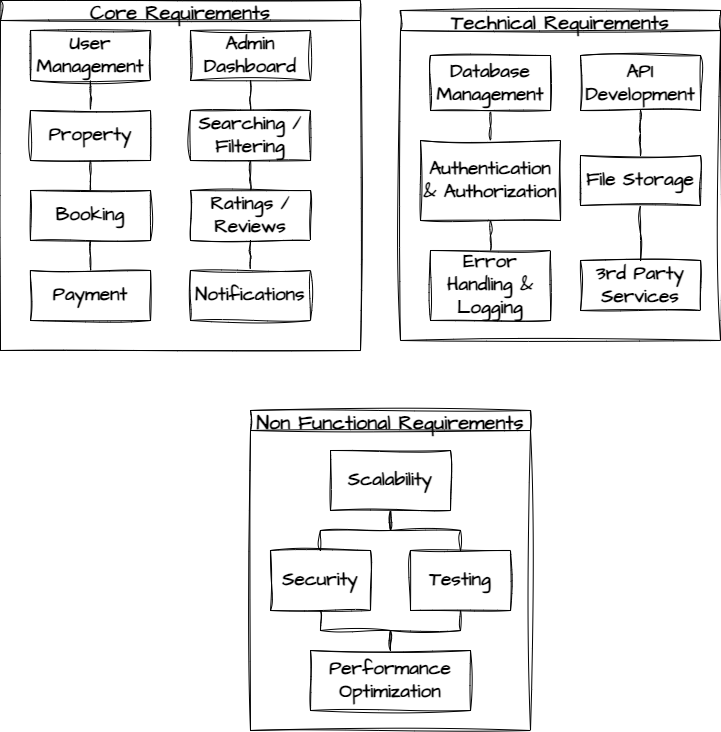

The diagram above was exported from draw.io. Its source (the exported page's mxGraphModel, read from the mxfile embedded in the PNG):
<mxGraphModel dx="1213" dy="604" grid="1" gridSize="10" guides="1" tooltips="1" connect="1" arrows="1" fold="1" page="1" pageScale="1" pageWidth="850" pageHeight="1100" math="0" shadow="0">
  <root>
    <mxCell id="0" />
    <mxCell id="1" parent="0" />
    <mxCell id="gHbOft2zQtf8Lh47FjPF-5" parent="1" style="swimlane;startSize=20;horizontal=1;containerType=tree;sketch=1;hachureGap=4;jiggle=2;curveFitting=1;fontFamily=Architects Daughter;fontSource=https%3A%2F%2Ffonts.googleapis.com%2Fcss%3Ffamily%3DArchitects%2BDaughter;fontSize=20;" value="Core Requirements" vertex="1">
      <mxGeometry height="350" width="360" x="30" y="50" as="geometry" />
    </mxCell>
    <mxCell id="gHbOft2zQtf8Lh47FjPF-6" edge="1" parent="gHbOft2zQtf8Lh47FjPF-5" source="gHbOft2zQtf8Lh47FjPF-7" style="edgeStyle=elbowEdgeStyle;elbow=vertical;sourcePerimeterSpacing=0;targetPerimeterSpacing=0;startArrow=none;endArrow=none;rounded=0;curved=0;sketch=1;hachureGap=4;jiggle=2;curveFitting=1;fontFamily=Architects Daughter;fontSource=https%3A%2F%2Ffonts.googleapis.com%2Fcss%3Ffamily%3DArchitects%2BDaughter;" target="gHbOft2zQtf8Lh47FjPF-8" value="">
      <mxGeometry relative="1" as="geometry" />
    </mxCell>
    <mxCell id="gHbOft2zQtf8Lh47FjPF-7" parent="gHbOft2zQtf8Lh47FjPF-5" style="whiteSpace=wrap;html=1;treeFolding=1;treeMoving=1;newEdgeStyle={&quot;edgeStyle&quot;:&quot;elbowEdgeStyle&quot;,&quot;startArrow&quot;:&quot;none&quot;,&quot;endArrow&quot;:&quot;none&quot;};sketch=1;hachureGap=4;jiggle=2;curveFitting=1;fontFamily=Architects Daughter;fontSource=https%3A%2F%2Ffonts.googleapis.com%2Fcss%3Ffamily%3DArchitects%2BDaughter;" value="&lt;b&gt;&lt;font style=&quot;font-size: 19px;&quot;&gt;User Management&lt;/font&gt;&lt;/b&gt;" vertex="1">
      <mxGeometry height="50" width="120" x="30" y="30" as="geometry" />
    </mxCell>
    <mxCell id="gHbOft2zQtf8Lh47FjPF-8" parent="gHbOft2zQtf8Lh47FjPF-5" style="whiteSpace=wrap;html=1;treeFolding=1;treeMoving=1;newEdgeStyle={&quot;edgeStyle&quot;:&quot;elbowEdgeStyle&quot;,&quot;startArrow&quot;:&quot;none&quot;,&quot;endArrow&quot;:&quot;none&quot;};sketch=1;hachureGap=4;jiggle=2;curveFitting=1;fontFamily=Architects Daughter;fontSource=https%3A%2F%2Ffonts.googleapis.com%2Fcss%3Ffamily%3DArchitects%2BDaughter;" value="&lt;b&gt;&lt;font style=&quot;font-size: 19px;&quot;&gt;Property&lt;/font&gt;&lt;/b&gt;" vertex="1">
      <mxGeometry height="50" width="120" x="30" y="110" as="geometry" />
    </mxCell>
    <mxCell id="gHbOft2zQtf8Lh47FjPF-9" edge="1" parent="gHbOft2zQtf8Lh47FjPF-5" source="gHbOft2zQtf8Lh47FjPF-8" style="edgeStyle=elbowEdgeStyle;elbow=vertical;sourcePerimeterSpacing=0;targetPerimeterSpacing=0;startArrow=none;endArrow=none;rounded=0;curved=0;sketch=1;hachureGap=4;jiggle=2;curveFitting=1;fontFamily=Architects Daughter;fontSource=https%3A%2F%2Ffonts.googleapis.com%2Fcss%3Ffamily%3DArchitects%2BDaughter;" target="gHbOft2zQtf8Lh47FjPF-10" value="">
      <mxGeometry relative="1" as="geometry">
        <mxPoint x="130" y="160" as="sourcePoint" />
      </mxGeometry>
    </mxCell>
    <mxCell id="gHbOft2zQtf8Lh47FjPF-10" parent="gHbOft2zQtf8Lh47FjPF-5" style="whiteSpace=wrap;html=1;treeFolding=1;treeMoving=1;newEdgeStyle={&quot;edgeStyle&quot;:&quot;elbowEdgeStyle&quot;,&quot;startArrow&quot;:&quot;none&quot;,&quot;endArrow&quot;:&quot;none&quot;};sketch=1;hachureGap=4;jiggle=2;curveFitting=1;fontFamily=Architects Daughter;fontSource=https%3A%2F%2Ffonts.googleapis.com%2Fcss%3Ffamily%3DArchitects%2BDaughter;" value="&lt;b&gt;&lt;font style=&quot;font-size: 19px;&quot;&gt;Booking&lt;/font&gt;&lt;/b&gt;" vertex="1">
      <mxGeometry height="50" width="120" x="30" y="190" as="geometry" />
    </mxCell>
    <mxCell id="gHbOft2zQtf8Lh47FjPF-11" edge="1" parent="gHbOft2zQtf8Lh47FjPF-5" source="gHbOft2zQtf8Lh47FjPF-10" style="edgeStyle=elbowEdgeStyle;elbow=vertical;sourcePerimeterSpacing=0;targetPerimeterSpacing=0;startArrow=none;endArrow=none;rounded=0;curved=0;sketch=1;hachureGap=4;jiggle=2;curveFitting=1;fontFamily=Architects Daughter;fontSource=https%3A%2F%2Ffonts.googleapis.com%2Fcss%3Ffamily%3DArchitects%2BDaughter;" target="gHbOft2zQtf8Lh47FjPF-12" value="">
      <mxGeometry relative="1" as="geometry">
        <mxPoint x="130" y="230" as="sourcePoint" />
      </mxGeometry>
    </mxCell>
    <mxCell id="gHbOft2zQtf8Lh47FjPF-12" parent="gHbOft2zQtf8Lh47FjPF-5" style="whiteSpace=wrap;html=1;treeFolding=1;treeMoving=1;newEdgeStyle={&quot;edgeStyle&quot;:&quot;elbowEdgeStyle&quot;,&quot;startArrow&quot;:&quot;none&quot;,&quot;endArrow&quot;:&quot;none&quot;};sketch=1;hachureGap=4;jiggle=2;curveFitting=1;fontFamily=Architects Daughter;fontSource=https%3A%2F%2Ffonts.googleapis.com%2Fcss%3Ffamily%3DArchitects%2BDaughter;" value="&lt;b&gt;&lt;font style=&quot;font-size: 19px;&quot;&gt;Payment&lt;/font&gt;&lt;/b&gt;" vertex="1">
      <mxGeometry height="50" width="120" x="30" y="270" as="geometry" />
    </mxCell>
    <mxCell id="gHbOft2zQtf8Lh47FjPF-15" parent="gHbOft2zQtf8Lh47FjPF-5" style="whiteSpace=wrap;html=1;treeFolding=1;treeMoving=1;newEdgeStyle={&quot;edgeStyle&quot;:&quot;elbowEdgeStyle&quot;,&quot;startArrow&quot;:&quot;none&quot;,&quot;endArrow&quot;:&quot;none&quot;};sketch=1;hachureGap=4;jiggle=2;curveFitting=1;fontFamily=Architects Daughter;fontSource=https%3A%2F%2Ffonts.googleapis.com%2Fcss%3Ffamily%3DArchitects%2BDaughter;" value="&lt;b&gt;&lt;font style=&quot;font-size: 19px;&quot;&gt;Admin Dashboard&lt;/font&gt;&lt;/b&gt;" vertex="1">
      <mxGeometry height="50" width="120" x="190" y="30" as="geometry" />
    </mxCell>
    <mxCell id="gHbOft2zQtf8Lh47FjPF-16" edge="1" parent="gHbOft2zQtf8Lh47FjPF-5" source="gHbOft2zQtf8Lh47FjPF-15" style="edgeStyle=elbowEdgeStyle;elbow=vertical;sourcePerimeterSpacing=0;targetPerimeterSpacing=0;startArrow=none;endArrow=none;rounded=0;curved=0;sketch=1;hachureGap=4;jiggle=2;curveFitting=1;fontFamily=Architects Daughter;fontSource=https%3A%2F%2Ffonts.googleapis.com%2Fcss%3Ffamily%3DArchitects%2BDaughter;" target="gHbOft2zQtf8Lh47FjPF-17" value="">
      <mxGeometry relative="1" as="geometry" />
    </mxCell>
    <mxCell id="gHbOft2zQtf8Lh47FjPF-17" parent="gHbOft2zQtf8Lh47FjPF-5" style="whiteSpace=wrap;html=1;treeFolding=1;treeMoving=1;newEdgeStyle={&quot;edgeStyle&quot;:&quot;elbowEdgeStyle&quot;,&quot;startArrow&quot;:&quot;none&quot;,&quot;endArrow&quot;:&quot;none&quot;};sketch=1;hachureGap=4;jiggle=2;curveFitting=1;fontFamily=Architects Daughter;fontSource=https%3A%2F%2Ffonts.googleapis.com%2Fcss%3Ffamily%3DArchitects%2BDaughter;" value="&lt;b&gt;&lt;font style=&quot;font-size: 19px;&quot;&gt;Searching / Filtering&lt;/font&gt;&lt;/b&gt;" vertex="1">
      <mxGeometry height="50" width="120" x="190" y="110" as="geometry" />
    </mxCell>
    <mxCell id="gHbOft2zQtf8Lh47FjPF-18" edge="1" parent="gHbOft2zQtf8Lh47FjPF-5" source="gHbOft2zQtf8Lh47FjPF-17" style="edgeStyle=elbowEdgeStyle;elbow=vertical;sourcePerimeterSpacing=0;targetPerimeterSpacing=0;startArrow=none;endArrow=none;rounded=0;curved=0;sketch=1;hachureGap=4;jiggle=2;curveFitting=1;fontFamily=Architects Daughter;fontSource=https%3A%2F%2Ffonts.googleapis.com%2Fcss%3Ffamily%3DArchitects%2BDaughter;" target="gHbOft2zQtf8Lh47FjPF-19" value="">
      <mxGeometry relative="1" as="geometry">
        <mxPoint x="350" y="160" as="sourcePoint" />
      </mxGeometry>
    </mxCell>
    <mxCell id="gHbOft2zQtf8Lh47FjPF-19" parent="gHbOft2zQtf8Lh47FjPF-5" style="whiteSpace=wrap;html=1;treeFolding=1;treeMoving=1;newEdgeStyle={&quot;edgeStyle&quot;:&quot;elbowEdgeStyle&quot;,&quot;startArrow&quot;:&quot;none&quot;,&quot;endArrow&quot;:&quot;none&quot;};sketch=1;hachureGap=4;jiggle=2;curveFitting=1;fontFamily=Architects Daughter;fontSource=https%3A%2F%2Ffonts.googleapis.com%2Fcss%3Ffamily%3DArchitects%2BDaughter;" value="&lt;b&gt;&lt;font style=&quot;font-size: 19px;&quot;&gt;Ratings / Reviews&lt;/font&gt;&lt;/b&gt;" vertex="1">
      <mxGeometry height="50" width="120" x="190" y="190" as="geometry" />
    </mxCell>
    <mxCell id="gHbOft2zQtf8Lh47FjPF-20" edge="1" parent="gHbOft2zQtf8Lh47FjPF-5" source="gHbOft2zQtf8Lh47FjPF-19" style="edgeStyle=elbowEdgeStyle;elbow=vertical;sourcePerimeterSpacing=0;targetPerimeterSpacing=0;startArrow=none;endArrow=none;rounded=0;curved=0;sketch=1;hachureGap=4;jiggle=2;curveFitting=1;fontFamily=Architects Daughter;fontSource=https%3A%2F%2Ffonts.googleapis.com%2Fcss%3Ffamily%3DArchitects%2BDaughter;" target="gHbOft2zQtf8Lh47FjPF-21" value="">
      <mxGeometry relative="1" as="geometry">
        <mxPoint x="350" y="230" as="sourcePoint" />
      </mxGeometry>
    </mxCell>
    <mxCell id="gHbOft2zQtf8Lh47FjPF-21" parent="gHbOft2zQtf8Lh47FjPF-5" style="whiteSpace=wrap;html=1;treeFolding=1;treeMoving=1;newEdgeStyle={&quot;edgeStyle&quot;:&quot;elbowEdgeStyle&quot;,&quot;startArrow&quot;:&quot;none&quot;,&quot;endArrow&quot;:&quot;none&quot;};sketch=1;hachureGap=4;jiggle=2;curveFitting=1;fontFamily=Architects Daughter;fontSource=https%3A%2F%2Ffonts.googleapis.com%2Fcss%3Ffamily%3DArchitects%2BDaughter;" value="&lt;b&gt;&lt;font style=&quot;font-size: 19px;&quot;&gt;Notifications&lt;/font&gt;&lt;/b&gt;" vertex="1">
      <mxGeometry height="50" width="120" x="190" y="270" as="geometry" />
    </mxCell>
    <mxCell id="gHbOft2zQtf8Lh47FjPF-22" edge="1" parent="gHbOft2zQtf8Lh47FjPF-5" source="gHbOft2zQtf8Lh47FjPF-21" style="edgeStyle=elbowEdgeStyle;rounded=0;sketch=1;hachureGap=4;jiggle=2;curveFitting=1;orthogonalLoop=1;jettySize=auto;html=1;startArrow=none;endArrow=none;exitX=0.5;exitY=1;exitDx=0;exitDy=0;fontFamily=Architects Daughter;fontSource=https%3A%2F%2Ffonts.googleapis.com%2Fcss%3Ffamily%3DArchitects%2BDaughter;" target="gHbOft2zQtf8Lh47FjPF-21">
      <mxGeometry relative="1" as="geometry" />
    </mxCell>
    <mxCell id="gHbOft2zQtf8Lh47FjPF-33" parent="1" style="swimlane;startSize=20;horizontal=1;containerType=tree;sketch=1;hachureGap=4;jiggle=2;curveFitting=1;fontFamily=Architects Daughter;fontSource=https%3A%2F%2Ffonts.googleapis.com%2Fcss%3Ffamily%3DArchitects%2BDaughter;fontSize=20;" value="Technical Requirements" vertex="1">
      <mxGeometry height="330" width="320" x="430" y="60" as="geometry" />
    </mxCell>
    <mxCell id="gHbOft2zQtf8Lh47FjPF-34" edge="1" parent="gHbOft2zQtf8Lh47FjPF-33" source="gHbOft2zQtf8Lh47FjPF-35" style="edgeStyle=elbowEdgeStyle;elbow=vertical;sourcePerimeterSpacing=0;targetPerimeterSpacing=0;startArrow=none;endArrow=none;rounded=0;curved=0;sketch=1;hachureGap=4;jiggle=2;curveFitting=1;fontFamily=Architects Daughter;fontSource=https%3A%2F%2Ffonts.googleapis.com%2Fcss%3Ffamily%3DArchitects%2BDaughter;" target="gHbOft2zQtf8Lh47FjPF-36" value="">
      <mxGeometry relative="1" as="geometry" />
    </mxCell>
    <mxCell id="gHbOft2zQtf8Lh47FjPF-35" parent="gHbOft2zQtf8Lh47FjPF-33" style="whiteSpace=wrap;html=1;treeFolding=1;treeMoving=1;newEdgeStyle={&quot;edgeStyle&quot;:&quot;elbowEdgeStyle&quot;,&quot;startArrow&quot;:&quot;none&quot;,&quot;endArrow&quot;:&quot;none&quot;};sketch=1;hachureGap=4;jiggle=2;curveFitting=1;fontFamily=Architects Daughter;fontSource=https%3A%2F%2Ffonts.googleapis.com%2Fcss%3Ffamily%3DArchitects%2BDaughter;" value="&lt;b&gt;&lt;font style=&quot;font-size: 19px;&quot;&gt;Database Management&lt;/font&gt;&lt;/b&gt;" vertex="1">
      <mxGeometry height="55" width="120" x="30" y="45" as="geometry" />
    </mxCell>
    <mxCell id="gHbOft2zQtf8Lh47FjPF-36" parent="gHbOft2zQtf8Lh47FjPF-33" style="whiteSpace=wrap;html=1;treeFolding=1;treeMoving=1;newEdgeStyle={&quot;edgeStyle&quot;:&quot;elbowEdgeStyle&quot;,&quot;startArrow&quot;:&quot;none&quot;,&quot;endArrow&quot;:&quot;none&quot;};sketch=1;hachureGap=4;jiggle=2;curveFitting=1;fontFamily=Architects Daughter;fontSource=https%3A%2F%2Ffonts.googleapis.com%2Fcss%3Ffamily%3DArchitects%2BDaughter;" value="&lt;b&gt;&lt;font style=&quot;font-size: 19px;&quot;&gt;Authentication &amp;amp; Authorization&lt;/font&gt;&lt;/b&gt;" vertex="1">
      <mxGeometry height="80" width="140" x="20" y="130" as="geometry" />
    </mxCell>
    <mxCell id="gHbOft2zQtf8Lh47FjPF-37" edge="1" parent="gHbOft2zQtf8Lh47FjPF-33" source="gHbOft2zQtf8Lh47FjPF-36" style="edgeStyle=elbowEdgeStyle;elbow=vertical;sourcePerimeterSpacing=0;targetPerimeterSpacing=0;startArrow=none;endArrow=none;rounded=0;curved=0;sketch=1;hachureGap=4;jiggle=2;curveFitting=1;fontFamily=Architects Daughter;fontSource=https%3A%2F%2Ffonts.googleapis.com%2Fcss%3Ffamily%3DArchitects%2BDaughter;" target="gHbOft2zQtf8Lh47FjPF-38" value="">
      <mxGeometry relative="1" as="geometry">
        <mxPoint x="530" y="155" as="sourcePoint" />
      </mxGeometry>
    </mxCell>
    <mxCell id="gHbOft2zQtf8Lh47FjPF-38" parent="gHbOft2zQtf8Lh47FjPF-33" style="whiteSpace=wrap;html=1;treeFolding=1;treeMoving=1;newEdgeStyle={&quot;edgeStyle&quot;:&quot;elbowEdgeStyle&quot;,&quot;startArrow&quot;:&quot;none&quot;,&quot;endArrow&quot;:&quot;none&quot;};sketch=1;hachureGap=4;jiggle=2;curveFitting=1;fontFamily=Architects Daughter;fontSource=https%3A%2F%2Ffonts.googleapis.com%2Fcss%3Ffamily%3DArchitects%2BDaughter;" value="&lt;b&gt;&lt;font style=&quot;font-size: 19px;&quot;&gt;Error Handling &amp;amp; Logging&lt;/font&gt;&lt;/b&gt;" vertex="1">
      <mxGeometry height="70" width="120" x="30" y="240" as="geometry" />
    </mxCell>
    <mxCell id="gHbOft2zQtf8Lh47FjPF-41" parent="gHbOft2zQtf8Lh47FjPF-33" style="whiteSpace=wrap;html=1;treeFolding=1;treeMoving=1;newEdgeStyle={&quot;edgeStyle&quot;:&quot;elbowEdgeStyle&quot;,&quot;startArrow&quot;:&quot;none&quot;,&quot;endArrow&quot;:&quot;none&quot;};sketch=1;hachureGap=4;jiggle=2;curveFitting=1;fontFamily=Architects Daughter;fontSource=https%3A%2F%2Ffonts.googleapis.com%2Fcss%3Ffamily%3DArchitects%2BDaughter;" value="&lt;b&gt;&lt;font style=&quot;font-size: 19px;&quot;&gt;API Development&lt;/font&gt;&lt;/b&gt;" vertex="1">
      <mxGeometry height="55" width="120" x="180" y="45" as="geometry" />
    </mxCell>
    <mxCell id="gHbOft2zQtf8Lh47FjPF-42" parent="gHbOft2zQtf8Lh47FjPF-33" style="whiteSpace=wrap;html=1;treeFolding=1;treeMoving=1;newEdgeStyle={&quot;edgeStyle&quot;:&quot;elbowEdgeStyle&quot;,&quot;startArrow&quot;:&quot;none&quot;,&quot;endArrow&quot;:&quot;none&quot;};sketch=1;hachureGap=4;jiggle=2;curveFitting=1;fontFamily=Architects Daughter;fontSource=https%3A%2F%2Ffonts.googleapis.com%2Fcss%3Ffamily%3DArchitects%2BDaughter;" value="&lt;b&gt;&lt;font style=&quot;font-size: 19px;&quot;&gt;File Storage&lt;/font&gt;&lt;/b&gt;" vertex="1">
      <mxGeometry height="50" width="120" x="180" y="145" as="geometry" />
    </mxCell>
    <mxCell id="gHbOft2zQtf8Lh47FjPF-40" edge="1" parent="gHbOft2zQtf8Lh47FjPF-33" source="gHbOft2zQtf8Lh47FjPF-41" style="edgeStyle=elbowEdgeStyle;elbow=vertical;sourcePerimeterSpacing=0;targetPerimeterSpacing=0;startArrow=none;endArrow=none;rounded=0;curved=0;sketch=1;hachureGap=4;jiggle=2;curveFitting=1;fontFamily=Architects Daughter;fontSource=https%3A%2F%2Ffonts.googleapis.com%2Fcss%3Ffamily%3DArchitects%2BDaughter;" target="gHbOft2zQtf8Lh47FjPF-42" value="">
      <mxGeometry relative="1" as="geometry" />
    </mxCell>
    <mxCell id="gHbOft2zQtf8Lh47FjPF-44" parent="gHbOft2zQtf8Lh47FjPF-33" style="whiteSpace=wrap;html=1;treeFolding=1;treeMoving=1;newEdgeStyle={&quot;edgeStyle&quot;:&quot;elbowEdgeStyle&quot;,&quot;startArrow&quot;:&quot;none&quot;,&quot;endArrow&quot;:&quot;none&quot;};sketch=1;hachureGap=4;jiggle=2;curveFitting=1;fontFamily=Architects Daughter;fontSource=https%3A%2F%2Ffonts.googleapis.com%2Fcss%3Ffamily%3DArchitects%2BDaughter;" value="&lt;b&gt;&lt;font style=&quot;font-size: 19px;&quot;&gt;3rd Party Services&lt;/font&gt;&lt;/b&gt;" vertex="1">
      <mxGeometry height="50" width="120" x="180" y="250" as="geometry" />
    </mxCell>
    <mxCell id="gHbOft2zQtf8Lh47FjPF-43" edge="1" parent="gHbOft2zQtf8Lh47FjPF-33" source="gHbOft2zQtf8Lh47FjPF-42" style="edgeStyle=elbowEdgeStyle;elbow=vertical;sourcePerimeterSpacing=0;targetPerimeterSpacing=0;startArrow=none;endArrow=none;rounded=0;curved=0;sketch=1;hachureGap=4;jiggle=2;curveFitting=1;fontFamily=Architects Daughter;fontSource=https%3A%2F%2Ffonts.googleapis.com%2Fcss%3Ffamily%3DArchitects%2BDaughter;" target="gHbOft2zQtf8Lh47FjPF-44" value="">
      <mxGeometry relative="1" as="geometry">
        <mxPoint x="770" y="330" as="sourcePoint" />
      </mxGeometry>
    </mxCell>
    <mxCell id="gHbOft2zQtf8Lh47FjPF-51" parent="1" style="swimlane;startSize=20;horizontal=1;containerType=tree;newEdgeStyle={&quot;edgeStyle&quot;:&quot;elbowEdgeStyle&quot;,&quot;startArrow&quot;:&quot;none&quot;,&quot;endArrow&quot;:&quot;none&quot;};sketch=1;hachureGap=4;jiggle=2;curveFitting=1;fontFamily=Architects Daughter;fontSource=https%3A%2F%2Ffonts.googleapis.com%2Fcss%3Ffamily%3DArchitects%2BDaughter;fontSize=20;" value="Non Functional Requirements" vertex="1">
      <mxGeometry height="320" width="280" x="280" y="460" as="geometry" />
    </mxCell>
    <mxCell id="gHbOft2zQtf8Lh47FjPF-52" edge="1" parent="gHbOft2zQtf8Lh47FjPF-51" source="gHbOft2zQtf8Lh47FjPF-54" style="edgeStyle=elbowEdgeStyle;elbow=vertical;sourcePerimeterSpacing=0;targetPerimeterSpacing=0;startArrow=none;endArrow=none;rounded=0;curved=0;sketch=1;hachureGap=4;jiggle=2;curveFitting=1;fontFamily=Architects Daughter;fontSource=https%3A%2F%2Ffonts.googleapis.com%2Fcss%3Ffamily%3DArchitects%2BDaughter;" target="gHbOft2zQtf8Lh47FjPF-55" value="">
      <mxGeometry relative="1" as="geometry" />
    </mxCell>
    <mxCell id="gHbOft2zQtf8Lh47FjPF-53" edge="1" parent="gHbOft2zQtf8Lh47FjPF-51" source="gHbOft2zQtf8Lh47FjPF-54" style="edgeStyle=elbowEdgeStyle;elbow=vertical;sourcePerimeterSpacing=0;targetPerimeterSpacing=0;startArrow=none;endArrow=none;rounded=0;curved=0;sketch=1;hachureGap=4;jiggle=2;curveFitting=1;fontFamily=Architects Daughter;fontSource=https%3A%2F%2Ffonts.googleapis.com%2Fcss%3Ffamily%3DArchitects%2BDaughter;" target="gHbOft2zQtf8Lh47FjPF-56" value="">
      <mxGeometry relative="1" as="geometry" />
    </mxCell>
    <UserObject label="&lt;b&gt;&lt;font style=&quot;font-size: 19px;&quot;&gt;Scalability&lt;/font&gt;&lt;/b&gt;" treeRoot="1" id="gHbOft2zQtf8Lh47FjPF-54">
      <mxCell parent="gHbOft2zQtf8Lh47FjPF-51" style="whiteSpace=wrap;html=1;align=center;treeFolding=1;treeMoving=1;newEdgeStyle={&quot;edgeStyle&quot;:&quot;elbowEdgeStyle&quot;,&quot;startArrow&quot;:&quot;none&quot;,&quot;endArrow&quot;:&quot;none&quot;};sketch=1;hachureGap=4;jiggle=2;curveFitting=1;fontFamily=Architects Daughter;fontSource=https%3A%2F%2Ffonts.googleapis.com%2Fcss%3Ffamily%3DArchitects%2BDaughter;" vertex="1">
        <mxGeometry height="60" width="120" x="80" y="40" as="geometry" />
      </mxCell>
    </UserObject>
    <mxCell id="gHbOft2zQtf8Lh47FjPF-55" parent="gHbOft2zQtf8Lh47FjPF-51" style="whiteSpace=wrap;html=1;align=center;verticalAlign=middle;treeFolding=1;treeMoving=1;newEdgeStyle={&quot;edgeStyle&quot;:&quot;elbowEdgeStyle&quot;,&quot;startArrow&quot;:&quot;none&quot;,&quot;endArrow&quot;:&quot;none&quot;};sketch=1;hachureGap=4;jiggle=2;curveFitting=1;fontFamily=Architects Daughter;fontSource=https%3A%2F%2Ffonts.googleapis.com%2Fcss%3Ffamily%3DArchitects%2BDaughter;" value="&lt;b&gt;&lt;font style=&quot;font-size: 19px;&quot;&gt;Security&lt;/font&gt;&lt;/b&gt;" vertex="1">
      <mxGeometry height="60" width="100" x="20" y="140" as="geometry" />
    </mxCell>
    <mxCell id="gHbOft2zQtf8Lh47FjPF-56" parent="gHbOft2zQtf8Lh47FjPF-51" style="whiteSpace=wrap;html=1;align=center;verticalAlign=middle;treeFolding=1;treeMoving=1;newEdgeStyle={&quot;edgeStyle&quot;:&quot;elbowEdgeStyle&quot;,&quot;startArrow&quot;:&quot;none&quot;,&quot;endArrow&quot;:&quot;none&quot;};sketch=1;hachureGap=4;jiggle=2;curveFitting=1;fontFamily=Architects Daughter;fontSource=https%3A%2F%2Ffonts.googleapis.com%2Fcss%3Ffamily%3DArchitects%2BDaughter;" value="&lt;b&gt;&lt;font style=&quot;font-size: 19px;&quot;&gt;Testing&lt;/font&gt;&lt;/b&gt;" vertex="1">
      <mxGeometry height="60" width="100" x="160" y="140" as="geometry" />
    </mxCell>
    <mxCell id="gHbOft2zQtf8Lh47FjPF-57" parent="gHbOft2zQtf8Lh47FjPF-51" style="whiteSpace=wrap;html=1;align=center;verticalAlign=middle;treeFolding=1;treeMoving=1;newEdgeStyle={&quot;edgeStyle&quot;:&quot;elbowEdgeStyle&quot;,&quot;startArrow&quot;:&quot;none&quot;,&quot;endArrow&quot;:&quot;none&quot;};sketch=1;hachureGap=4;jiggle=2;curveFitting=1;fontFamily=Architects Daughter;fontSource=https%3A%2F%2Ffonts.googleapis.com%2Fcss%3Ffamily%3DArchitects%2BDaughter;" value="&lt;b&gt;&lt;font style=&quot;font-size: 19px;&quot;&gt;Performance Optimization&lt;/font&gt;&lt;/b&gt;" vertex="1">
      <mxGeometry height="60" width="160" x="60" y="240" as="geometry" />
    </mxCell>
    <mxCell id="gHbOft2zQtf8Lh47FjPF-58" edge="1" parent="gHbOft2zQtf8Lh47FjPF-51" style="edgeStyle=elbowEdgeStyle;elbow=vertical;sourcePerimeterSpacing=0;targetPerimeterSpacing=0;startArrow=none;endArrow=none;rounded=0;curved=0;sketch=1;hachureGap=4;jiggle=2;curveFitting=1;fontFamily=Architects Daughter;fontSource=https%3A%2F%2Ffonts.googleapis.com%2Fcss%3Ffamily%3DArchitects%2BDaughter;" target="gHbOft2zQtf8Lh47FjPF-57" value="">
      <mxGeometry relative="1" as="geometry">
        <mxPoint x="70" y="200" as="sourcePoint" />
      </mxGeometry>
    </mxCell>
    <mxCell id="gHbOft2zQtf8Lh47FjPF-59" edge="1" parent="1" style="edgeStyle=elbowEdgeStyle;elbow=vertical;sourcePerimeterSpacing=0;targetPerimeterSpacing=0;startArrow=none;endArrow=none;rounded=0;curved=0;sketch=1;hachureGap=4;jiggle=2;curveFitting=1;fontFamily=Architects Daughter;fontSource=https%3A%2F%2Ffonts.googleapis.com%2Fcss%3Ffamily%3DArchitects%2BDaughter;entryX=0.5;entryY=1;entryDx=0;entryDy=0;" target="gHbOft2zQtf8Lh47FjPF-56" value="">
      <mxGeometry relative="1" as="geometry">
        <Array as="points">
          <mxPoint x="430" y="680" />
        </Array>
        <mxPoint x="420" y="700" as="sourcePoint" />
        <mxPoint x="760" y="760" as="targetPoint" />
      </mxGeometry>
    </mxCell>
  </root>
</mxGraphModel>